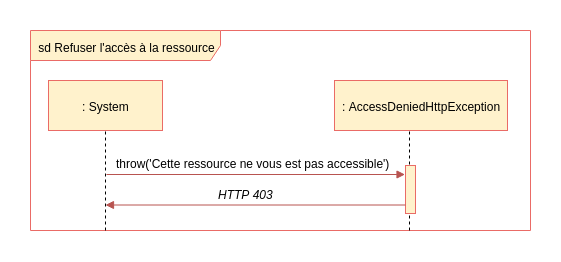

The diagram above was exported from draw.io. Its source (the exported page's mxGraphModel, read from the mxfile embedded in the PNG):
<mxGraphModel dx="1607" dy="803" grid="1" gridSize="10" guides="1" tooltips="1" connect="1" arrows="1" fold="1" page="1" pageScale="1" pageWidth="827" pageHeight="1169" background="#ffffff" math="0" shadow="0">
  <root>
    <mxCell id="0" />
    <mxCell id="1" parent="0" />
    <mxCell id="Y9-AsJDp5L7jY17F55HG-473" value="sd Refuser l'accès à la ressource" style="shape=umlFrame;whiteSpace=wrap;html=1;fillColor=#fff2cc;strokeColor=#EA6B66;width=190;height=30;" parent="1" vertex="1">
      <mxGeometry x="230" y="140" width="500" height="200" as="geometry" />
    </mxCell>
    <mxCell id="45" value="" style="endArrow=none;dashed=1;html=1;entryX=0.5;entryY=1;exitX=0.197;exitY=1.001;exitPerimeter=0;" parent="1" edge="1">
      <mxGeometry width="50" height="50" relative="1" as="geometry">
        <mxPoint x="609" y="340" as="sourcePoint" />
        <mxPoint x="609" y="236.33333333333348" as="targetPoint" />
      </mxGeometry>
    </mxCell>
    <mxCell id="28" value="" style="endArrow=none;dashed=1;html=1;entryX=0.5;entryY=1;" parent="1" edge="1">
      <mxGeometry width="50" height="50" relative="1" as="geometry">
        <mxPoint x="305" y="340" as="sourcePoint" />
        <mxPoint x="305" y="232" as="targetPoint" />
      </mxGeometry>
    </mxCell>
    <mxCell id="44" value=": AccessDeniedHttpException" style="html=1;fillColor=#fff2cc;strokeColor=#EA6B66;" parent="1" vertex="1">
      <mxGeometry x="534" y="190" width="173" height="50" as="geometry" />
    </mxCell>
    <mxCell id="51" value="" style="html=1;points=[];perimeter=orthogonalPerimeter;fillColor=#fff2cc;strokeColor=#EA6B66;" parent="1" vertex="1">
      <mxGeometry x="605" y="275" width="10" height="48" as="geometry" />
    </mxCell>
    <mxCell id="27" value=": System" style="html=1;fillColor=#fff2cc;strokeColor=#EA6B66;" parent="1" vertex="1">
      <mxGeometry x="248" y="190" width="114" height="50" as="geometry" />
    </mxCell>
    <mxCell id="eHS5walbKPSXHT1FQvYY-401" value="HTTP 403" style="text;html=1;resizable=0;points=[];autosize=1;align=left;verticalAlign=top;spacingTop=-4;fontStyle=2" vertex="1" parent="1">
      <mxGeometry x="416" y="295" width="70" height="10" as="geometry" />
    </mxCell>
    <mxCell id="eHS5walbKPSXHT1FQvYY-402" value="" style="endArrow=block;html=1;endFill=1;fillColor=#f8cecc;strokeColor=#b85450;exitX=1;exitY=0.82;exitPerimeter=0;" edge="1" parent="1">
      <mxGeometry width="50" height="50" relative="1" as="geometry">
        <mxPoint x="605" y="314.5" as="sourcePoint" />
        <mxPoint x="305" y="314.5" as="targetPoint" />
      </mxGeometry>
    </mxCell>
    <mxCell id="eHS5walbKPSXHT1FQvYY-405" value="" style="endArrow=block;html=1;endFill=1;fillColor=#f8cecc;strokeColor=#b85450;" edge="1" parent="1">
      <mxGeometry width="50" height="50" relative="1" as="geometry">
        <mxPoint x="306" y="284" as="sourcePoint" />
        <mxPoint x="604.5" y="284" as="targetPoint" />
      </mxGeometry>
    </mxCell>
    <mxCell id="eHS5walbKPSXHT1FQvYY-406" value="throw('Cette ressource ne vous est pas accessible')" style="text;html=1;resizable=0;points=[];autosize=1;align=left;verticalAlign=top;spacingTop=-4;" vertex="1" parent="1">
      <mxGeometry x="313.87027994791663" y="264" width="290" height="10" as="geometry" />
    </mxCell>
  </root>
</mxGraphModel>